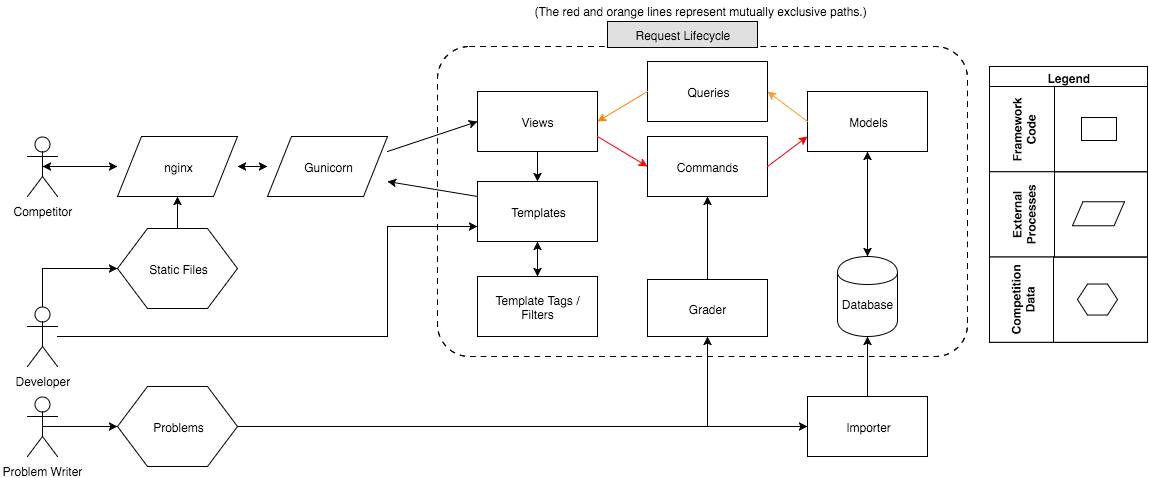

The diagram above was exported from draw.io. Its source (the exported page's mxGraphModel, read from the mxfile embedded in the PNG):
<mxGraphModel dx="1674" dy="783" grid="1" gridSize="10" guides="1" tooltips="1" connect="1" arrows="1" fold="1" page="1" pageScale="1" pageWidth="1169" pageHeight="826" background="#ffffff" math="0">
  <root>
    <mxCell id="0" />
    <mxCell id="1" parent="0" />
    <mxCell id="6892d23a12e31dd8-79" value="" style="dashed=0;html=1;shape=mxgraph.aws.groups.region;strokeColor=#000000;fillColor=none;gradientColor=none;" vertex="1" parent="1">
      <mxGeometry x="450" y="90" width="530" height="310" as="geometry" />
    </mxCell>
    <mxCell id="6892d23a12e31dd8-2" value="Models" style="whiteSpace=wrap;html=1;direction=east;" vertex="1" parent="1">
      <mxGeometry x="820" y="135" width="120" height="60" as="geometry" />
    </mxCell>
    <mxCell id="6892d23a12e31dd8-3" value="Queries" style="whiteSpace=wrap;html=1;" vertex="1" parent="1">
      <mxGeometry x="660" y="105" width="120" height="60" as="geometry" />
    </mxCell>
    <mxCell id="6892d23a12e31dd8-4" value="Commands" style="whiteSpace=wrap;html=1;direction=east;" vertex="1" parent="1">
      <mxGeometry x="660" y="180" width="120" height="60" as="geometry" />
    </mxCell>
    <mxCell id="6892d23a12e31dd8-5" value="Views" style="whiteSpace=wrap;html=1;" vertex="1" parent="1">
      <mxGeometry x="490" y="135" width="120" height="60" as="geometry" />
    </mxCell>
    <mxCell id="6892d23a12e31dd8-6" value="Templates" style="whiteSpace=wrap;html=1;" vertex="1" parent="1">
      <mxGeometry x="490" y="225" width="120" height="60" as="geometry" />
    </mxCell>
    <mxCell id="6892d23a12e31dd8-7" value="Template Tags&amp;nbsp;&lt;span&gt;/ Filters&lt;/span&gt;" style="whiteSpace=wrap;html=1;" vertex="1" parent="1">
      <mxGeometry x="490" y="320" width="120" height="60" as="geometry" />
    </mxCell>
    <mxCell id="6892d23a12e31dd8-10" value="Importer" style="whiteSpace=wrap;html=1;" vertex="1" parent="1">
      <mxGeometry x="820" y="440" width="120" height="60" as="geometry" />
    </mxCell>
    <mxCell id="6892d23a12e31dd8-14" value="Grader" style="whiteSpace=wrap;html=1;" vertex="1" parent="1">
      <mxGeometry x="660" y="323" width="120" height="57" as="geometry" />
    </mxCell>
    <mxCell id="6892d23a12e31dd8-20" style="edgeStyle=orthogonalEdgeStyle;rounded=0;html=1;exitX=0.5;exitY=1;entryX=0.5;entryY=0;jettySize=auto;orthogonalLoop=1;" edge="1" parent="1" source="6892d23a12e31dd8-5" target="6892d23a12e31dd8-6">
      <mxGeometry relative="1" as="geometry" />
    </mxCell>
    <mxCell id="6892d23a12e31dd8-54" value="Competitor" style="shape=umlActor;verticalLabelPosition=bottom;labelBackgroundColor=#ffffff;verticalAlign=top;html=1;" vertex="1" parent="1">
      <mxGeometry x="40" y="180" width="30" height="60" as="geometry" />
    </mxCell>
    <mxCell id="6892d23a12e31dd8-60" value="Problem Writer" style="shape=umlActor;verticalLabelPosition=bottom;labelBackgroundColor=#ffffff;verticalAlign=top;html=1;" vertex="1" parent="1">
      <mxGeometry x="40" y="440" width="30" height="60" as="geometry" />
    </mxCell>
    <mxCell id="6892d23a12e31dd8-68" value="Request Lifecycle" style="text;html=1;align=center;verticalAlign=middle;spacingLeft=4;spacingRight=4;strokeColor=#000000;fillColor=#e0e0e0;rotatable=0;points=[[0,0.5],[1,0.5]];portConstraint=eastwest;" vertex="1" parent="1">
      <mxGeometry x="620" y="65" width="150" height="26" as="geometry" />
    </mxCell>
    <mxCell id="6892d23a12e31dd8-95" value="" style="endArrow=classic;startArrow=classic;html=1;entryX=0.5;entryY=1;exitX=0.5;exitY=0;" edge="1" parent="1" source="6892d23a12e31dd8-7" target="6892d23a12e31dd8-6">
      <mxGeometry width="50" height="50" relative="1" as="geometry">
        <mxPoint x="230" y="430" as="sourcePoint" />
        <mxPoint x="280" y="380" as="targetPoint" />
      </mxGeometry>
    </mxCell>
    <mxCell id="6892d23a12e31dd8-101" value="" style="endArrow=classic;startArrow=classic;html=1;exitX=1;exitY=0.5;entryX=0;entryY=0.5;" edge="1" parent="1" source="6892d23a12e31dd8-125" target="6892d23a12e31dd8-127">
      <mxGeometry width="50" height="50" relative="1" as="geometry">
        <mxPoint x="240" y="150" as="sourcePoint" />
        <mxPoint x="290" y="100" as="targetPoint" />
      </mxGeometry>
    </mxCell>
    <mxCell id="6892d23a12e31dd8-112" style="edgeStyle=orthogonalEdgeStyle;rounded=0;html=1;exitX=0.5;exitY=0;jettySize=auto;orthogonalLoop=1;" edge="1" parent="1" source="6892d23a12e31dd8-14" target="6892d23a12e31dd8-4">
      <mxGeometry relative="1" as="geometry" />
    </mxCell>
    <mxCell id="6892d23a12e31dd8-125" value="nginx" style="shape=parallelogram;whiteSpace=wrap;html=1;" vertex="1" parent="1">
      <mxGeometry x="130" y="180" width="120" height="60" as="geometry" />
    </mxCell>
    <mxCell id="6892d23a12e31dd8-127" value="Gunicorn" style="shape=parallelogram;whiteSpace=wrap;html=1;" vertex="1" parent="1">
      <mxGeometry x="280" y="180" width="120" height="60" as="geometry" />
    </mxCell>
    <mxCell id="6892d23a12e31dd8-128" style="rounded=0;html=1;exitX=1;exitY=0.25;entryX=0;entryY=0.5;jettySize=auto;orthogonalLoop=1;" edge="1" parent="1" source="6892d23a12e31dd8-127" target="6892d23a12e31dd8-5">
      <mxGeometry relative="1" as="geometry" />
    </mxCell>
    <mxCell id="6892d23a12e31dd8-130" value="Static Files" style="shape=hexagon;perimeter=hexagonPerimeter;whiteSpace=wrap;html=1;" vertex="1" parent="1">
      <mxGeometry x="130" y="272" width="120" height="80" as="geometry" />
    </mxCell>
    <mxCell id="6892d23a12e31dd8-131" value="Problems" style="shape=hexagon;perimeter=hexagonPerimeter;whiteSpace=wrap;html=1;" vertex="1" parent="1">
      <mxGeometry x="130" y="430" width="120" height="80" as="geometry" />
    </mxCell>
    <mxCell id="6892d23a12e31dd8-142" style="edgeStyle=orthogonalEdgeStyle;rounded=0;html=1;exitX=0.5;exitY=0.5;exitPerimeter=0;entryX=0.5;entryY=0.5;entryPerimeter=0;jettySize=auto;orthogonalLoop=1;" edge="1" parent="1" source="6892d23a12e31dd8-54" target="6892d23a12e31dd8-54">
      <mxGeometry relative="1" as="geometry" />
    </mxCell>
    <mxCell id="6892d23a12e31dd8-144" value="Developer" style="shape=umlActor;html=1;verticalLabelPosition=bottom;verticalAlign=top" vertex="1" parent="1">
      <mxGeometry x="40" y="350" width="30" height="60" as="geometry" />
    </mxCell>
    <mxCell id="6892d23a12e31dd8-151" value="" style="edgeStyle=orthogonalEdgeStyle;rounded=0;html=1;jettySize=auto;orthogonalLoop=1;entryX=0;entryY=0.75;" edge="1" parent="1" source="6892d23a12e31dd8-144" target="6892d23a12e31dd8-6">
      <mxGeometry relative="1" as="geometry">
        <mxPoint x="180" y="400" as="targetPoint" />
        <Array as="points">
          <mxPoint x="400" y="380" />
          <mxPoint x="400" y="270" />
        </Array>
      </mxGeometry>
    </mxCell>
    <mxCell id="6892d23a12e31dd8-153" value="" style="edgeStyle=orthogonalEdgeStyle;rounded=0;html=1;jettySize=auto;orthogonalLoop=1;entryX=0;entryY=0.5;" edge="1" parent="1" source="6892d23a12e31dd8-144" target="6892d23a12e31dd8-130">
      <mxGeometry relative="1" as="geometry">
        <mxPoint x="65" y="270" as="targetPoint" />
        <Array as="points">
          <mxPoint x="55" y="312" />
        </Array>
      </mxGeometry>
    </mxCell>
    <mxCell id="6892d23a12e31dd8-154" style="edgeStyle=orthogonalEdgeStyle;rounded=0;html=1;exitX=0.5;exitY=0;entryX=0.5;entryY=1;jettySize=auto;orthogonalLoop=1;" edge="1" parent="1" source="6892d23a12e31dd8-130" target="6892d23a12e31dd8-125">
      <mxGeometry relative="1" as="geometry" />
    </mxCell>
    <mxCell id="6892d23a12e31dd8-155" value="" style="endArrow=classic;startArrow=classic;html=1;entryX=0;entryY=0.5;exitX=0.5;exitY=0.5;exitPerimeter=0;" edge="1" parent="1" source="6892d23a12e31dd8-54" target="6892d23a12e31dd8-125">
      <mxGeometry x="260" y="220" width="50" height="50" as="geometry">
        <mxPoint x="70" y="210" as="sourcePoint" />
        <mxPoint x="290" y="220" as="targetPoint" />
      </mxGeometry>
    </mxCell>
    <mxCell id="6892d23a12e31dd8-158" style="rounded=0;html=1;exitX=0;exitY=0.25;entryX=1;entryY=0.75;jettySize=auto;orthogonalLoop=1;" edge="1" parent="1" source="6892d23a12e31dd8-6" target="6892d23a12e31dd8-127">
      <mxGeometry relative="1" as="geometry" />
    </mxCell>
    <mxCell id="6892d23a12e31dd8-167" value="" style="group" vertex="1" connectable="0" parent="1">
      <mxGeometry x="1000" y="115" width="160" height="270" as="geometry" />
    </mxCell>
    <mxCell id="6892d23a12e31dd8-170" style="edgeStyle=orthogonalEdgeStyle;rounded=0;html=1;exitX=0.5;exitY=0.5;exitPerimeter=0;entryX=0;entryY=0.5;jettySize=auto;orthogonalLoop=1;" edge="1" parent="1" source="6892d23a12e31dd8-60" target="6892d23a12e31dd8-131">
      <mxGeometry relative="1" as="geometry" />
    </mxCell>
    <mxCell id="6892d23a12e31dd8-171" style="edgeStyle=orthogonalEdgeStyle;rounded=0;html=1;exitX=1;exitY=0.5;entryX=0.5;entryY=1;jettySize=auto;orthogonalLoop=1;" edge="1" parent="1" source="6892d23a12e31dd8-131" target="6892d23a12e31dd8-14">
      <mxGeometry relative="1" as="geometry">
        <Array as="points">
          <mxPoint x="720" y="470" />
        </Array>
      </mxGeometry>
    </mxCell>
    <mxCell id="6892d23a12e31dd8-9" value="&lt;div&gt;&lt;br&gt;&lt;/div&gt;Database" style="shape=cylinder;whiteSpace=wrap;html=1;" vertex="1" parent="1">
      <mxGeometry x="850" y="300" width="60" height="80" as="geometry" />
    </mxCell>
    <mxCell id="6892d23a12e31dd8-160" value="Legend" style="swimlane;html=1;childLayout=stackLayout;horizontal=1;startSize=20;horizontalStack=0;direction=east;" vertex="1" parent="1">
      <mxGeometry x="1002" y="110" width="158" height="276" as="geometry" />
    </mxCell>
    <mxCell id="6892d23a12e31dd8-161" value="Framework&lt;div&gt;Code&lt;/div&gt;" style="swimlane;html=1;startSize=65;horizontal=0;" vertex="1" parent="6892d23a12e31dd8-160">
      <mxGeometry y="20" width="158" height="85.26315789473684" as="geometry" />
    </mxCell>
    <mxCell id="6892d23a12e31dd8-164" value="" style="whiteSpace=wrap;html=1;" vertex="1" parent="6892d23a12e31dd8-161">
      <mxGeometry x="92" y="31" width="35" height="23" as="geometry" />
    </mxCell>
    <mxCell id="6892d23a12e31dd8-162" value="External&lt;div&gt;Processes&lt;/div&gt;" style="swimlane;html=1;startSize=65;horizontal=0;" vertex="1" parent="6892d23a12e31dd8-160">
      <mxGeometry y="105.26315789473684" width="158" height="85.26315789473684" as="geometry" />
    </mxCell>
    <mxCell id="6892d23a12e31dd8-165" value="" style="shape=parallelogram;whiteSpace=wrap;html=1;" vertex="1" parent="6892d23a12e31dd8-162">
      <mxGeometry x="83" y="30" width="52" height="24" as="geometry" />
    </mxCell>
    <mxCell id="6892d23a12e31dd8-163" value="Competition&lt;div&gt;Data&lt;/div&gt;" style="swimlane;html=1;startSize=64;horizontal=0;" vertex="1" parent="6892d23a12e31dd8-160">
      <mxGeometry y="190.52631578947367" width="158" height="85.26315789473684" as="geometry" />
    </mxCell>
    <mxCell id="6892d23a12e31dd8-166" value="" style="shape=hexagon;perimeter=hexagonPerimeter;whiteSpace=wrap;html=1;" vertex="1" parent="6892d23a12e31dd8-163">
      <mxGeometry x="88" y="27" width="40" height="31" as="geometry" />
    </mxCell>
    <mxCell id="181b79acc1d14487-5" value="" style="endArrow=classic;html=1;exitX=0;exitY=0.5;entryX=1;entryY=0.5;strokeColor=#FF9933;" edge="1" parent="1" source="6892d23a12e31dd8-2" target="6892d23a12e31dd8-3">
      <mxGeometry width="50" height="50" relative="1" as="geometry">
        <mxPoint x="890" y="110" as="sourcePoint" />
        <mxPoint x="940" y="60" as="targetPoint" />
      </mxGeometry>
    </mxCell>
    <mxCell id="181b79acc1d14487-7" value="" style="endArrow=classic;html=1;exitX=0;exitY=0.5;entryX=1;entryY=0.5;strokeColor=#FF8000;" edge="1" parent="1" source="6892d23a12e31dd8-3" target="6892d23a12e31dd8-5">
      <mxGeometry width="50" height="50" relative="1" as="geometry">
        <mxPoint x="850" y="120" as="sourcePoint" />
        <mxPoint x="900" y="70" as="targetPoint" />
      </mxGeometry>
    </mxCell>
    <mxCell id="669314fbb6d1c5c3-3" style="edgeStyle=none;rounded=0;html=1;exitX=1;exitY=0.75;entryX=0;entryY=0.5;jettySize=auto;orthogonalLoop=1;strokeColor=#FF0000;" edge="1" parent="1" source="6892d23a12e31dd8-5" target="6892d23a12e31dd8-4">
      <mxGeometry relative="1" as="geometry" />
    </mxCell>
    <mxCell id="669314fbb6d1c5c3-5" style="edgeStyle=none;rounded=0;html=1;exitX=1;exitY=0.5;entryX=0;entryY=0.75;jettySize=auto;orthogonalLoop=1;strokeColor=#FF0000;" edge="1" parent="1" source="6892d23a12e31dd8-4" target="6892d23a12e31dd8-2">
      <mxGeometry relative="1" as="geometry" />
    </mxCell>
    <mxCell id="669314fbb6d1c5c3-6" style="edgeStyle=none;rounded=0;html=1;exitX=0.5;exitY=1;jettySize=auto;orthogonalLoop=1;" edge="1" parent="1" source="6892d23a12e31dd8-4" target="6892d23a12e31dd8-4">
      <mxGeometry relative="1" as="geometry" />
    </mxCell>
    <mxCell id="669314fbb6d1c5c3-7" style="edgeStyle=none;rounded=0;html=1;exitX=0.5;exitY=0;entryX=0.5;entryY=1;jettySize=auto;orthogonalLoop=1;" edge="1" parent="1" source="6892d23a12e31dd8-10" target="6892d23a12e31dd8-9">
      <mxGeometry relative="1" as="geometry" />
    </mxCell>
    <mxCell id="669314fbb6d1c5c3-9" style="edgeStyle=orthogonalEdgeStyle;rounded=0;html=1;exitX=1;exitY=0.5;entryX=0;entryY=0.5;jettySize=auto;orthogonalLoop=1;" edge="1" parent="1" source="6892d23a12e31dd8-131" target="6892d23a12e31dd8-10">
      <mxGeometry relative="1" as="geometry" />
    </mxCell>
    <mxCell id="669314fbb6d1c5c3-11" value="" style="endArrow=classic;startArrow=classic;html=1;entryX=0.5;entryY=1;" edge="1" parent="1" source="6892d23a12e31dd8-9" target="6892d23a12e31dd8-2">
      <mxGeometry width="50" height="50" relative="1" as="geometry">
        <mxPoint x="770" y="290" as="sourcePoint" />
        <mxPoint x="820" y="240" as="targetPoint" />
      </mxGeometry>
    </mxCell>
    <mxCell id="669314fbb6d1c5c3-13" value="&lt;span&gt;(&lt;/span&gt;&lt;span style=&quot;line-height: 1.2&quot;&gt;The red and orange lines represent mutually exclusive paths.)&lt;/span&gt;" style="text;html=1;resizable=0;points=[];autosize=1;align=left;verticalAlign=top;spacingTop=-4;" vertex="1" parent="1">
      <mxGeometry x="545" y="45" width="350" height="20" as="geometry" />
    </mxCell>
  </root>
</mxGraphModel>